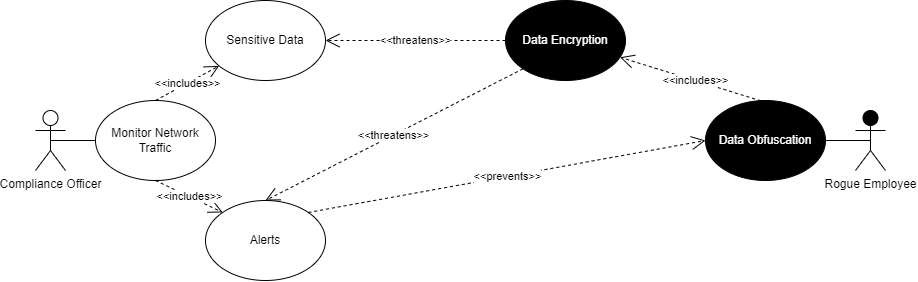

The diagram above was exported from draw.io. Its source (the exported page's mxGraphModel, read from the mxfile embedded in the PNG):
<mxGraphModel dx="2280" dy="786" grid="1" gridSize="10" guides="1" tooltips="1" connect="1" arrows="1" fold="1" page="1" pageScale="1" pageWidth="850" pageHeight="1100" math="0" shadow="0">
  <root>
    <mxCell id="0" />
    <mxCell id="1" parent="0" />
    <mxCell id="Uie8zBM-nAkmwZSIXEHZ-1" value="Compliance Officer" style="shape=umlActor;verticalLabelPosition=bottom;verticalAlign=top;html=1;outlineConnect=0;" vertex="1" parent="1">
      <mxGeometry x="-425" y="505" width="30" height="60" as="geometry" />
    </mxCell>
    <mxCell id="Uie8zBM-nAkmwZSIXEHZ-6" value="Monitor Network Traffic" style="ellipse;whiteSpace=wrap;html=1;" vertex="1" parent="1">
      <mxGeometry x="-365" y="495" width="120" height="80" as="geometry" />
    </mxCell>
    <mxCell id="Uie8zBM-nAkmwZSIXEHZ-7" value="Sensitive Data" style="ellipse;whiteSpace=wrap;html=1;" vertex="1" parent="1">
      <mxGeometry x="-255" y="395" width="120" height="80" as="geometry" />
    </mxCell>
    <mxCell id="Uie8zBM-nAkmwZSIXEHZ-8" value="Rogue Employee" style="shape=umlActor;verticalLabelPosition=bottom;verticalAlign=top;html=1;outlineConnect=0;fillColor=#000000;" vertex="1" parent="1">
      <mxGeometry x="395" y="505" width="30" height="60" as="geometry" />
    </mxCell>
    <mxCell id="Uie8zBM-nAkmwZSIXEHZ-10" value="Data Obfuscation" style="ellipse;whiteSpace=wrap;html=1;fontColor=#FFFFFF;fillColor=#000000;" vertex="1" parent="1">
      <mxGeometry x="245" y="495" width="120" height="80" as="geometry" />
    </mxCell>
    <mxCell id="Uie8zBM-nAkmwZSIXEHZ-14" value="" style="endArrow=none;html=1;rounded=0;exitX=0.5;exitY=0.5;exitDx=0;exitDy=0;exitPerimeter=0;entryX=0;entryY=0.5;entryDx=0;entryDy=0;" edge="1" parent="1" source="Uie8zBM-nAkmwZSIXEHZ-1" target="Uie8zBM-nAkmwZSIXEHZ-6">
      <mxGeometry width="50" height="50" relative="1" as="geometry">
        <mxPoint x="-195" y="565" as="sourcePoint" />
        <mxPoint x="-145" y="515" as="targetPoint" />
      </mxGeometry>
    </mxCell>
    <mxCell id="Uie8zBM-nAkmwZSIXEHZ-17" value="&amp;lt;&amp;lt;includes&amp;gt;&amp;gt;" style="endArrow=open;endSize=12;dashed=1;html=1;rounded=0;exitX=0.5;exitY=0;exitDx=0;exitDy=0;" edge="1" parent="1" source="Uie8zBM-nAkmwZSIXEHZ-6" target="Uie8zBM-nAkmwZSIXEHZ-7">
      <mxGeometry x="0.0057" width="160" relative="1" as="geometry">
        <mxPoint x="-175" y="535" as="sourcePoint" />
        <mxPoint x="-15" y="535" as="targetPoint" />
        <mxPoint as="offset" />
      </mxGeometry>
    </mxCell>
    <mxCell id="Uie8zBM-nAkmwZSIXEHZ-18" value="Alerts" style="ellipse;whiteSpace=wrap;html=1;" vertex="1" parent="1">
      <mxGeometry x="-255" y="595" width="120" height="80" as="geometry" />
    </mxCell>
    <mxCell id="Uie8zBM-nAkmwZSIXEHZ-19" value="&amp;lt;&amp;lt;includes&amp;gt;&amp;gt;" style="endArrow=open;endSize=12;dashed=1;html=1;rounded=0;exitX=0.5;exitY=1;exitDx=0;exitDy=0;entryX=0;entryY=0;entryDx=0;entryDy=0;" edge="1" parent="1" source="Uie8zBM-nAkmwZSIXEHZ-6" target="Uie8zBM-nAkmwZSIXEHZ-18">
      <mxGeometry x="0.0057" width="160" relative="1" as="geometry">
        <mxPoint x="-295" y="505" as="sourcePoint" />
        <mxPoint x="-231" y="470" as="targetPoint" />
        <mxPoint as="offset" />
      </mxGeometry>
    </mxCell>
    <mxCell id="Uie8zBM-nAkmwZSIXEHZ-20" value="&amp;lt;&amp;lt;threatens&amp;gt;&amp;gt;" style="endArrow=open;endSize=12;dashed=1;html=1;rounded=0;exitX=0;exitY=0.5;exitDx=0;exitDy=0;entryX=1;entryY=0.5;entryDx=0;entryDy=0;" edge="1" parent="1" source="Uie8zBM-nAkmwZSIXEHZ-23" target="Uie8zBM-nAkmwZSIXEHZ-7">
      <mxGeometry x="0.0057" width="160" relative="1" as="geometry">
        <mxPoint x="-155" y="505" as="sourcePoint" />
        <mxPoint x="-91" y="470" as="targetPoint" />
        <mxPoint as="offset" />
      </mxGeometry>
    </mxCell>
    <mxCell id="Uie8zBM-nAkmwZSIXEHZ-21" value="&amp;lt;&amp;lt;prevents&amp;gt;&amp;gt;" style="endArrow=open;endSize=12;dashed=1;html=1;rounded=0;exitX=1;exitY=0;exitDx=0;exitDy=0;entryX=0;entryY=0.5;entryDx=0;entryDy=0;" edge="1" parent="1" source="Uie8zBM-nAkmwZSIXEHZ-18" target="Uie8zBM-nAkmwZSIXEHZ-10">
      <mxGeometry x="0.0057" width="160" relative="1" as="geometry">
        <mxPoint x="285" y="505" as="sourcePoint" />
        <mxPoint x="15" y="445" as="targetPoint" />
        <mxPoint as="offset" />
      </mxGeometry>
    </mxCell>
    <mxCell id="Uie8zBM-nAkmwZSIXEHZ-22" value="" style="endArrow=none;html=1;rounded=0;exitX=1;exitY=0.5;exitDx=0;exitDy=0;entryX=0.5;entryY=0.5;entryDx=0;entryDy=0;entryPerimeter=0;" edge="1" parent="1" source="Uie8zBM-nAkmwZSIXEHZ-10" target="Uie8zBM-nAkmwZSIXEHZ-8">
      <mxGeometry width="50" height="50" relative="1" as="geometry">
        <mxPoint x="55" y="565" as="sourcePoint" />
        <mxPoint x="105" y="515" as="targetPoint" />
      </mxGeometry>
    </mxCell>
    <mxCell id="Uie8zBM-nAkmwZSIXEHZ-23" value="Data Encryption" style="ellipse;whiteSpace=wrap;html=1;fontColor=#FFFFFF;fillColor=#000000;" vertex="1" parent="1">
      <mxGeometry x="45" y="395" width="120" height="80" as="geometry" />
    </mxCell>
    <mxCell id="Uie8zBM-nAkmwZSIXEHZ-24" value="&amp;lt;&amp;lt;includes&amp;gt;&amp;gt;" style="endArrow=open;endSize=12;dashed=1;html=1;rounded=0;exitX=0.556;exitY=0.048;exitDx=0;exitDy=0;exitPerimeter=0;" edge="1" parent="1" source="Uie8zBM-nAkmwZSIXEHZ-10" target="Uie8zBM-nAkmwZSIXEHZ-23">
      <mxGeometry x="0.0057" width="160" relative="1" as="geometry">
        <mxPoint x="-125" y="505" as="sourcePoint" />
        <mxPoint x="-61" y="470" as="targetPoint" />
        <mxPoint as="offset" />
      </mxGeometry>
    </mxCell>
    <mxCell id="Uie8zBM-nAkmwZSIXEHZ-28" value="&amp;lt;&amp;lt;threatens&amp;gt;&amp;gt;" style="endArrow=open;endSize=12;dashed=1;html=1;rounded=0;exitX=0;exitY=1;exitDx=0;exitDy=0;entryX=0.5;entryY=0;entryDx=0;entryDy=0;" edge="1" parent="1" source="Uie8zBM-nAkmwZSIXEHZ-23" target="Uie8zBM-nAkmwZSIXEHZ-18">
      <mxGeometry x="0.0057" width="160" relative="1" as="geometry">
        <mxPoint x="125" y="445" as="sourcePoint" />
        <mxPoint x="15" y="445" as="targetPoint" />
        <mxPoint as="offset" />
      </mxGeometry>
    </mxCell>
  </root>
</mxGraphModel>